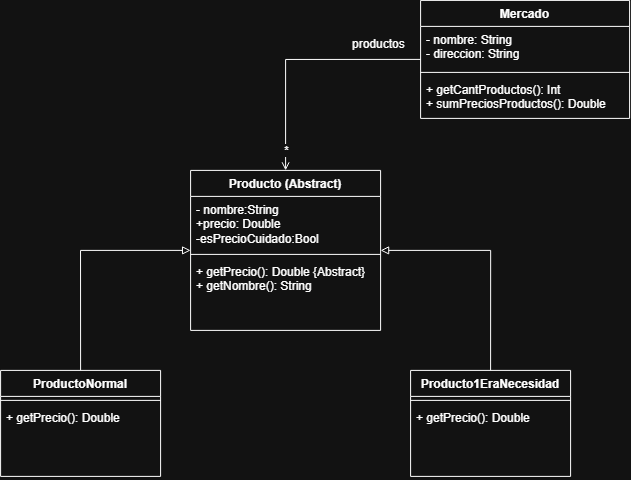

The diagram above was exported from draw.io. Its source (the exported page's mxGraphModel, read from the mxfile embedded in the PNG):
<mxGraphModel dx="1839" dy="564" grid="1" gridSize="10" guides="1" tooltips="1" connect="1" arrows="1" fold="1" page="1" pageScale="1" pageWidth="827" pageHeight="1169" math="0" shadow="0">
  <root>
    <mxCell id="0" />
    <mxCell id="1" parent="0" />
    <mxCell id="gjyW6smoXhOZFz5iK_Yi-22" edge="1" parent="1" source="gjyW6smoXhOZFz5iK_Yi-1" style="edgeStyle=orthogonalEdgeStyle;rounded=0;orthogonalLoop=1;jettySize=auto;html=1;exitX=0;exitY=0.5;exitDx=0;exitDy=0;entryX=0.5;entryY=0;entryDx=0;entryDy=0;endArrow=open;endFill=0;" target="gjyW6smoXhOZFz5iK_Yi-5">
      <mxGeometry relative="1" as="geometry" />
    </mxCell>
    <mxCell id="gjyW6smoXhOZFz5iK_Yi-23" connectable="0" parent="gjyW6smoXhOZFz5iK_Yi-22" style="edgeLabel;html=1;align=center;verticalAlign=middle;resizable=0;points=[];" value="*" vertex="1">
      <mxGeometry relative="1" x="0.8409" as="geometry">
        <mxPoint as="offset" />
      </mxGeometry>
    </mxCell>
    <mxCell id="gjyW6smoXhOZFz5iK_Yi-1" parent="1" style="swimlane;fontStyle=1;align=center;verticalAlign=top;childLayout=stackLayout;horizontal=1;startSize=26;horizontalStack=0;resizeParent=1;resizeParentMax=0;resizeLast=0;collapsible=1;marginBottom=0;whiteSpace=wrap;html=1;" value="Mercado" vertex="1">
      <mxGeometry height="118" width="209" x="310" y="70" as="geometry" />
    </mxCell>
    <mxCell id="gjyW6smoXhOZFz5iK_Yi-2" parent="gjyW6smoXhOZFz5iK_Yi-1" style="text;strokeColor=none;fillColor=none;align=left;verticalAlign=top;spacingLeft=4;spacingRight=4;overflow=hidden;rotatable=0;points=[[0,0.5],[1,0.5]];portConstraint=eastwest;whiteSpace=wrap;html=1;" value="- nombre: String&lt;div&gt;- direccion: String&lt;/div&gt;&lt;div&gt;&lt;br&gt;&lt;/div&gt;" vertex="1">
      <mxGeometry height="42" width="209" y="26" as="geometry" />
    </mxCell>
    <mxCell id="gjyW6smoXhOZFz5iK_Yi-3" parent="gjyW6smoXhOZFz5iK_Yi-1" style="line;strokeWidth=1;fillColor=none;align=left;verticalAlign=middle;spacingTop=-1;spacingLeft=3;spacingRight=3;rotatable=0;labelPosition=right;points=[];portConstraint=eastwest;strokeColor=inherit;" value="" vertex="1">
      <mxGeometry height="8" width="209" y="68" as="geometry" />
    </mxCell>
    <mxCell id="gjyW6smoXhOZFz5iK_Yi-4" parent="gjyW6smoXhOZFz5iK_Yi-1" style="text;strokeColor=none;fillColor=none;align=left;verticalAlign=top;spacingLeft=4;spacingRight=4;overflow=hidden;rotatable=0;points=[[0,0.5],[1,0.5]];portConstraint=eastwest;whiteSpace=wrap;html=1;" value="+ getCantProductos(): Int&lt;div&gt;+ sumPreciosProductos(): Double&lt;/div&gt;" vertex="1">
      <mxGeometry height="42" width="209" y="76" as="geometry" />
    </mxCell>
    <mxCell id="gjyW6smoXhOZFz5iK_Yi-5" parent="1" style="swimlane;fontStyle=1;align=center;verticalAlign=top;childLayout=stackLayout;horizontal=1;startSize=26;horizontalStack=0;resizeParent=1;resizeParentMax=0;resizeLast=0;collapsible=1;marginBottom=0;whiteSpace=wrap;html=1;" value="Producto (Abstract)" vertex="1">
      <mxGeometry height="160" width="190" x="80" y="240" as="geometry" />
    </mxCell>
    <mxCell id="gjyW6smoXhOZFz5iK_Yi-6" parent="gjyW6smoXhOZFz5iK_Yi-5" style="text;strokeColor=none;fillColor=none;align=left;verticalAlign=top;spacingLeft=4;spacingRight=4;overflow=hidden;rotatable=0;points=[[0,0.5],[1,0.5]];portConstraint=eastwest;whiteSpace=wrap;html=1;" value="- nombre:String&lt;div&gt;+precio: Double&lt;br&gt;-esPrecioCuidado:Bool&lt;/div&gt;" vertex="1">
      <mxGeometry height="54" width="190" y="26" as="geometry" />
    </mxCell>
    <mxCell id="gjyW6smoXhOZFz5iK_Yi-7" parent="gjyW6smoXhOZFz5iK_Yi-5" style="line;strokeWidth=1;fillColor=none;align=left;verticalAlign=middle;spacingTop=-1;spacingLeft=3;spacingRight=3;rotatable=0;labelPosition=right;points=[];portConstraint=eastwest;strokeColor=inherit;" value="" vertex="1">
      <mxGeometry height="8" width="190" y="80" as="geometry" />
    </mxCell>
    <mxCell id="gjyW6smoXhOZFz5iK_Yi-8" parent="gjyW6smoXhOZFz5iK_Yi-5" style="text;strokeColor=none;fillColor=none;align=left;verticalAlign=top;spacingLeft=4;spacingRight=4;overflow=hidden;rotatable=0;points=[[0,0.5],[1,0.5]];portConstraint=eastwest;whiteSpace=wrap;html=1;" value="+ getPrecio(): Double {Abstract}&lt;div&gt;+ getNombre(): String&lt;/div&gt;" vertex="1">
      <mxGeometry height="72" width="190" y="88" as="geometry" />
    </mxCell>
    <mxCell id="gjyW6smoXhOZFz5iK_Yi-19" edge="1" parent="1" source="gjyW6smoXhOZFz5iK_Yi-10" style="edgeStyle=orthogonalEdgeStyle;rounded=0;orthogonalLoop=1;jettySize=auto;html=1;exitX=0.5;exitY=0;exitDx=0;exitDy=0;entryX=1;entryY=0.5;entryDx=0;entryDy=0;endArrow=block;endFill=0;" target="gjyW6smoXhOZFz5iK_Yi-5">
      <mxGeometry relative="1" as="geometry">
        <Array as="points">
          <mxPoint x="380" y="320" />
        </Array>
      </mxGeometry>
    </mxCell>
    <mxCell id="gjyW6smoXhOZFz5iK_Yi-10" parent="1" style="swimlane;fontStyle=1;align=center;verticalAlign=top;childLayout=stackLayout;horizontal=1;startSize=26;horizontalStack=0;resizeParent=1;resizeParentMax=0;resizeLast=0;collapsible=1;marginBottom=0;whiteSpace=wrap;html=1;" value="Producto1EraNecesidad" vertex="1">
      <mxGeometry height="106" width="160" x="300" y="440" as="geometry" />
    </mxCell>
    <mxCell id="gjyW6smoXhOZFz5iK_Yi-12" parent="gjyW6smoXhOZFz5iK_Yi-10" style="line;strokeWidth=1;fillColor=none;align=left;verticalAlign=middle;spacingTop=-1;spacingLeft=3;spacingRight=3;rotatable=0;labelPosition=right;points=[];portConstraint=eastwest;strokeColor=inherit;" value="" vertex="1">
      <mxGeometry height="8" width="160" y="26" as="geometry" />
    </mxCell>
    <mxCell id="gjyW6smoXhOZFz5iK_Yi-13" parent="gjyW6smoXhOZFz5iK_Yi-10" style="text;strokeColor=none;fillColor=none;align=left;verticalAlign=top;spacingLeft=4;spacingRight=4;overflow=hidden;rotatable=0;points=[[0,0.5],[1,0.5]];portConstraint=eastwest;whiteSpace=wrap;html=1;" value="+ getPrecio(): Double&lt;div&gt;&lt;br&gt;&lt;/div&gt;" vertex="1">
      <mxGeometry height="72" width="160" y="34" as="geometry" />
    </mxCell>
    <mxCell id="gjyW6smoXhOZFz5iK_Yi-20" edge="1" parent="1" source="gjyW6smoXhOZFz5iK_Yi-14" style="edgeStyle=orthogonalEdgeStyle;rounded=0;orthogonalLoop=1;jettySize=auto;html=1;exitX=0.5;exitY=0;exitDx=0;exitDy=0;entryX=0;entryY=0.5;entryDx=0;entryDy=0;endArrow=block;endFill=0;" target="gjyW6smoXhOZFz5iK_Yi-5">
      <mxGeometry relative="1" as="geometry" />
    </mxCell>
    <mxCell id="gjyW6smoXhOZFz5iK_Yi-14" parent="1" style="swimlane;fontStyle=1;align=center;verticalAlign=top;childLayout=stackLayout;horizontal=1;startSize=26;horizontalStack=0;resizeParent=1;resizeParentMax=0;resizeLast=0;collapsible=1;marginBottom=0;whiteSpace=wrap;html=1;" value="ProductoNormal" vertex="1">
      <mxGeometry height="106" width="160" x="-110" y="440" as="geometry" />
    </mxCell>
    <mxCell id="gjyW6smoXhOZFz5iK_Yi-16" parent="gjyW6smoXhOZFz5iK_Yi-14" style="line;strokeWidth=1;fillColor=none;align=left;verticalAlign=middle;spacingTop=-1;spacingLeft=3;spacingRight=3;rotatable=0;labelPosition=right;points=[];portConstraint=eastwest;strokeColor=inherit;" value="" vertex="1">
      <mxGeometry height="8" width="160" y="26" as="geometry" />
    </mxCell>
    <mxCell id="gjyW6smoXhOZFz5iK_Yi-17" parent="gjyW6smoXhOZFz5iK_Yi-14" style="text;strokeColor=none;fillColor=none;align=left;verticalAlign=top;spacingLeft=4;spacingRight=4;overflow=hidden;rotatable=0;points=[[0,0.5],[1,0.5]];portConstraint=eastwest;whiteSpace=wrap;html=1;" value="+ getPrecio(): Double&lt;div&gt;&lt;br&gt;&lt;/div&gt;" vertex="1">
      <mxGeometry height="72" width="160" y="34" as="geometry" />
    </mxCell>
    <mxCell id="gjyW6smoXhOZFz5iK_Yi-24" parent="1" style="text;whiteSpace=wrap;html=1;" value="productos" vertex="1">
      <mxGeometry height="40" width="120" x="240" y="100" as="geometry" />
    </mxCell>
  </root>
</mxGraphModel>